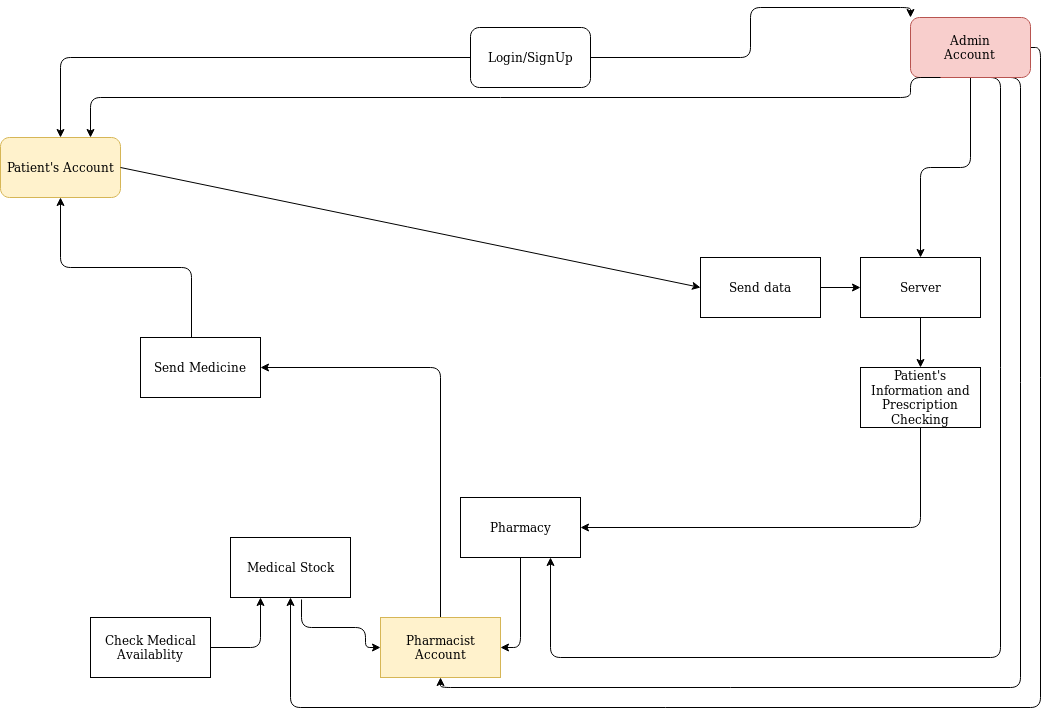

The diagram above was exported from draw.io. Its source (the exported page's mxGraphModel, read from the mxfile embedded in the PNG):
<mxGraphModel dx="2209" dy="776" grid="1" gridSize="10" guides="1" tooltips="1" connect="1" arrows="1" fold="1" page="1" pageScale="1" pageWidth="850" pageHeight="1100" math="0" shadow="0">
  <root>
    <mxCell id="0" />
    <mxCell id="1" parent="0" />
    <mxCell id="dYolTKeZxrG-g6eHaLkT-2" value="Login/SignUp" style="rounded=1;whiteSpace=wrap;html=1;" parent="1" vertex="1">
      <mxGeometry x="410" y="50" width="120" height="60" as="geometry" />
    </mxCell>
    <mxCell id="dYolTKeZxrG-g6eHaLkT-4" value="Patient's Account " style="rounded=1;whiteSpace=wrap;html=1;fillColor=#fff2cc;strokeColor=#d6b656;" parent="1" vertex="1">
      <mxGeometry x="-60" y="160" width="120" height="60" as="geometry" />
    </mxCell>
    <mxCell id="dYolTKeZxrG-g6eHaLkT-12" value="" style="endArrow=classic;html=1;exitX=1;exitY=0.5;exitDx=0;exitDy=0;entryX=0.5;entryY=1;entryDx=0;entryDy=0;edgeStyle=orthogonalEdgeStyle;" parent="1" source="dYolTKeZxrG-g6eHaLkT-39" target="dYolTKeZxrG-g6eHaLkT-38" edge="1">
      <mxGeometry width="50" height="50" relative="1" as="geometry">
        <mxPoint x="400" y="420" as="sourcePoint" />
        <mxPoint x="450" y="370" as="targetPoint" />
        <Array as="points">
          <mxPoint x="980" y="70" />
          <mxPoint x="980" y="730" />
          <mxPoint x="230" y="730" />
        </Array>
      </mxGeometry>
    </mxCell>
    <mxCell id="dYolTKeZxrG-g6eHaLkT-13" value="" style="endArrow=classic;html=1;exitX=0.5;exitY=1;exitDx=0;exitDy=0;entryX=0.5;entryY=1;entryDx=0;entryDy=0;edgeStyle=orthogonalEdgeStyle;" parent="1" source="dYolTKeZxrG-g6eHaLkT-39" target="dYolTKeZxrG-g6eHaLkT-37" edge="1">
      <mxGeometry width="50" height="50" relative="1" as="geometry">
        <mxPoint x="400" y="420" as="sourcePoint" />
        <mxPoint x="450" y="370" as="targetPoint" />
        <Array as="points">
          <mxPoint x="960" y="100" />
          <mxPoint x="960" y="710" />
          <mxPoint x="380" y="710" />
        </Array>
      </mxGeometry>
    </mxCell>
    <mxCell id="dYolTKeZxrG-g6eHaLkT-14" value="" style="endArrow=classic;html=1;exitX=0.5;exitY=1;exitDx=0;exitDy=0;entryX=0.75;entryY=1;entryDx=0;entryDy=0;edgeStyle=orthogonalEdgeStyle;" parent="1" source="dYolTKeZxrG-g6eHaLkT-39" target="dYolTKeZxrG-g6eHaLkT-36" edge="1">
      <mxGeometry width="50" height="50" relative="1" as="geometry">
        <mxPoint x="400" y="420" as="sourcePoint" />
        <mxPoint x="650" y="521" as="targetPoint" />
        <Array as="points">
          <mxPoint x="940" y="100" />
          <mxPoint x="940" y="680" />
          <mxPoint x="490" y="680" />
        </Array>
      </mxGeometry>
    </mxCell>
    <mxCell id="dYolTKeZxrG-g6eHaLkT-16" value="" style="endArrow=classic;html=1;exitX=0.5;exitY=1;exitDx=0;exitDy=0;entryX=0.5;entryY=0;entryDx=0;entryDy=0;edgeStyle=orthogonalEdgeStyle;" parent="1" source="dYolTKeZxrG-g6eHaLkT-39" target="dYolTKeZxrG-g6eHaLkT-33" edge="1">
      <mxGeometry width="50" height="50" relative="1" as="geometry">
        <mxPoint x="400" y="420" as="sourcePoint" />
        <mxPoint x="450" y="370" as="targetPoint" />
      </mxGeometry>
    </mxCell>
    <mxCell id="dYolTKeZxrG-g6eHaLkT-18" value="" style="endArrow=classic;html=1;exitX=0.425;exitY=0.017;exitDx=0;exitDy=0;exitPerimeter=0;entryX=0.5;entryY=1;entryDx=0;entryDy=0;edgeStyle=orthogonalEdgeStyle;" parent="1" source="dYolTKeZxrG-g6eHaLkT-41" target="dYolTKeZxrG-g6eHaLkT-4" edge="1">
      <mxGeometry width="50" height="50" relative="1" as="geometry">
        <mxPoint x="400" y="420" as="sourcePoint" />
        <mxPoint x="450" y="370" as="targetPoint" />
      </mxGeometry>
    </mxCell>
    <mxCell id="dYolTKeZxrG-g6eHaLkT-19" value="" style="endArrow=classic;html=1;exitX=0.5;exitY=0;exitDx=0;exitDy=0;entryX=1;entryY=0.5;entryDx=0;entryDy=0;edgeStyle=orthogonalEdgeStyle;" parent="1" source="dYolTKeZxrG-g6eHaLkT-37" target="dYolTKeZxrG-g6eHaLkT-41" edge="1">
      <mxGeometry width="50" height="50" relative="1" as="geometry">
        <mxPoint x="400" y="420" as="sourcePoint" />
        <mxPoint x="450" y="370" as="targetPoint" />
      </mxGeometry>
    </mxCell>
    <mxCell id="dYolTKeZxrG-g6eHaLkT-20" value="" style="endArrow=classic;html=1;exitX=1;exitY=0.5;exitDx=0;exitDy=0;entryX=0.25;entryY=1;entryDx=0;entryDy=0;edgeStyle=orthogonalEdgeStyle;" parent="1" source="dYolTKeZxrG-g6eHaLkT-40" target="dYolTKeZxrG-g6eHaLkT-38" edge="1">
      <mxGeometry width="50" height="50" relative="1" as="geometry">
        <mxPoint x="400" y="420" as="sourcePoint" />
        <mxPoint x="450" y="370" as="targetPoint" />
      </mxGeometry>
    </mxCell>
    <mxCell id="dYolTKeZxrG-g6eHaLkT-21" value="" style="endArrow=classic;html=1;exitX=0.592;exitY=1.033;exitDx=0;exitDy=0;edgeStyle=orthogonalEdgeStyle;exitPerimeter=0;entryX=0;entryY=0.5;entryDx=0;entryDy=0;" parent="1" source="dYolTKeZxrG-g6eHaLkT-38" target="dYolTKeZxrG-g6eHaLkT-37" edge="1">
      <mxGeometry width="50" height="50" relative="1" as="geometry">
        <mxPoint x="400" y="420" as="sourcePoint" />
        <mxPoint x="200" y="730" as="targetPoint" />
        <Array as="points">
          <mxPoint x="241" y="650" />
          <mxPoint x="305" y="650" />
          <mxPoint x="305" y="670" />
        </Array>
      </mxGeometry>
    </mxCell>
    <mxCell id="dYolTKeZxrG-g6eHaLkT-22" value="" style="endArrow=classic;html=1;exitX=0.5;exitY=1;exitDx=0;exitDy=0;entryX=1;entryY=0.5;entryDx=0;entryDy=0;edgeStyle=orthogonalEdgeStyle;" parent="1" source="dYolTKeZxrG-g6eHaLkT-36" target="dYolTKeZxrG-g6eHaLkT-37" edge="1">
      <mxGeometry width="50" height="50" relative="1" as="geometry">
        <mxPoint x="400" y="420" as="sourcePoint" />
        <mxPoint x="450" y="370" as="targetPoint" />
      </mxGeometry>
    </mxCell>
    <mxCell id="dYolTKeZxrG-g6eHaLkT-23" value="" style="endArrow=classic;html=1;exitX=0.5;exitY=1;exitDx=0;exitDy=0;entryX=1;entryY=0.5;entryDx=0;entryDy=0;edgeStyle=orthogonalEdgeStyle;" parent="1" source="dYolTKeZxrG-g6eHaLkT-34" target="dYolTKeZxrG-g6eHaLkT-36" edge="1">
      <mxGeometry width="50" height="50" relative="1" as="geometry">
        <mxPoint x="400" y="420" as="sourcePoint" />
        <mxPoint x="450" y="370" as="targetPoint" />
      </mxGeometry>
    </mxCell>
    <mxCell id="dYolTKeZxrG-g6eHaLkT-25" value="" style="endArrow=classic;html=1;exitX=0.5;exitY=1;exitDx=0;exitDy=0;entryX=0.5;entryY=0;entryDx=0;entryDy=0;" parent="1" source="dYolTKeZxrG-g6eHaLkT-33" target="dYolTKeZxrG-g6eHaLkT-34" edge="1">
      <mxGeometry width="50" height="50" relative="1" as="geometry">
        <mxPoint x="400" y="420" as="sourcePoint" />
        <mxPoint x="450" y="370" as="targetPoint" />
      </mxGeometry>
    </mxCell>
    <mxCell id="dYolTKeZxrG-g6eHaLkT-26" value="" style="endArrow=classic;html=1;exitX=1;exitY=0.5;exitDx=0;exitDy=0;entryX=0;entryY=0.5;entryDx=0;entryDy=0;" parent="1" source="dYolTKeZxrG-g6eHaLkT-32" target="dYolTKeZxrG-g6eHaLkT-33" edge="1">
      <mxGeometry width="50" height="50" relative="1" as="geometry">
        <mxPoint x="400" y="420" as="sourcePoint" />
        <mxPoint x="450" y="370" as="targetPoint" />
      </mxGeometry>
    </mxCell>
    <mxCell id="dYolTKeZxrG-g6eHaLkT-27" value="" style="endArrow=classic;html=1;exitX=1;exitY=0.5;exitDx=0;exitDy=0;entryX=0;entryY=0.5;entryDx=0;entryDy=0;" parent="1" source="dYolTKeZxrG-g6eHaLkT-4" target="dYolTKeZxrG-g6eHaLkT-32" edge="1">
      <mxGeometry width="50" height="50" relative="1" as="geometry">
        <mxPoint x="620" y="310" as="sourcePoint" />
        <mxPoint x="450" y="370" as="targetPoint" />
      </mxGeometry>
    </mxCell>
    <mxCell id="dYolTKeZxrG-g6eHaLkT-32" value="Send data " style="rounded=0;whiteSpace=wrap;html=1;" parent="1" vertex="1">
      <mxGeometry x="640" y="280" width="120" height="60" as="geometry" />
    </mxCell>
    <mxCell id="dYolTKeZxrG-g6eHaLkT-33" value="Server" style="rounded=0;whiteSpace=wrap;html=1;" parent="1" vertex="1">
      <mxGeometry x="800" y="280" width="120" height="60" as="geometry" />
    </mxCell>
    <mxCell id="dYolTKeZxrG-g6eHaLkT-34" value="Patient's Information and Prescription Checking " style="rounded=0;whiteSpace=wrap;html=1;" parent="1" vertex="1">
      <mxGeometry x="800" y="390" width="120" height="60" as="geometry" />
    </mxCell>
    <mxCell id="dYolTKeZxrG-g6eHaLkT-36" value="Pharmacy" style="rounded=0;whiteSpace=wrap;html=1;" parent="1" vertex="1">
      <mxGeometry x="400" y="520" width="120" height="60" as="geometry" />
    </mxCell>
    <mxCell id="dYolTKeZxrG-g6eHaLkT-37" value="Pharmacist Account " style="rounded=0;whiteSpace=wrap;html=1;fillColor=#fff2cc;strokeColor=#d6b656;" parent="1" vertex="1">
      <mxGeometry x="320" y="640" width="120" height="60" as="geometry" />
    </mxCell>
    <mxCell id="dYolTKeZxrG-g6eHaLkT-38" value="Medical Stock " style="rounded=0;whiteSpace=wrap;html=1;" parent="1" vertex="1">
      <mxGeometry x="170" y="560" width="120" height="60" as="geometry" />
    </mxCell>
    <mxCell id="dYolTKeZxrG-g6eHaLkT-39" value="&lt;div&gt;Admin&lt;/div&gt;&lt;div&gt;Account&lt;br&gt;&lt;/div&gt;" style="rounded=1;whiteSpace=wrap;html=1;fillColor=#f8cecc;strokeColor=#b85450;" parent="1" vertex="1">
      <mxGeometry x="850" y="40" width="120" height="60" as="geometry" />
    </mxCell>
    <mxCell id="dYolTKeZxrG-g6eHaLkT-40" value="Check Medical Availablity" style="rounded=0;whiteSpace=wrap;html=1;" parent="1" vertex="1">
      <mxGeometry x="30" y="640" width="120" height="60" as="geometry" />
    </mxCell>
    <mxCell id="dYolTKeZxrG-g6eHaLkT-41" value="Send Medicine" style="rounded=0;whiteSpace=wrap;html=1;" parent="1" vertex="1">
      <mxGeometry x="80" y="360" width="120" height="60" as="geometry" />
    </mxCell>
    <mxCell id="dYolTKeZxrG-g6eHaLkT-44" value="" style="endArrow=classic;html=1;exitX=0.25;exitY=1;exitDx=0;exitDy=0;entryX=0.75;entryY=0;entryDx=0;entryDy=0;edgeStyle=orthogonalEdgeStyle;" parent="1" source="dYolTKeZxrG-g6eHaLkT-39" target="dYolTKeZxrG-g6eHaLkT-4" edge="1">
      <mxGeometry width="50" height="50" relative="1" as="geometry">
        <mxPoint x="400" y="460" as="sourcePoint" />
        <mxPoint x="450" y="410" as="targetPoint" />
        <Array as="points">
          <mxPoint x="850" y="100" />
          <mxPoint x="850" y="120" />
          <mxPoint x="30" y="120" />
        </Array>
      </mxGeometry>
    </mxCell>
    <mxCell id="dYolTKeZxrG-g6eHaLkT-45" value="" style="endArrow=classic;html=1;exitX=1;exitY=0.5;exitDx=0;exitDy=0;entryX=0;entryY=0;entryDx=0;entryDy=0;edgeStyle=orthogonalEdgeStyle;" parent="1" source="dYolTKeZxrG-g6eHaLkT-2" target="dYolTKeZxrG-g6eHaLkT-39" edge="1">
      <mxGeometry width="50" height="50" relative="1" as="geometry">
        <mxPoint x="400" y="460" as="sourcePoint" />
        <mxPoint x="450" y="410" as="targetPoint" />
      </mxGeometry>
    </mxCell>
    <mxCell id="dYolTKeZxrG-g6eHaLkT-46" value="" style="endArrow=classic;html=1;exitX=0;exitY=0.5;exitDx=0;exitDy=0;entryX=0.5;entryY=0;entryDx=0;entryDy=0;edgeStyle=orthogonalEdgeStyle;" parent="1" source="dYolTKeZxrG-g6eHaLkT-2" target="dYolTKeZxrG-g6eHaLkT-4" edge="1">
      <mxGeometry width="50" height="50" relative="1" as="geometry">
        <mxPoint x="400" y="460" as="sourcePoint" />
        <mxPoint x="450" y="410" as="targetPoint" />
      </mxGeometry>
    </mxCell>
  </root>
</mxGraphModel>